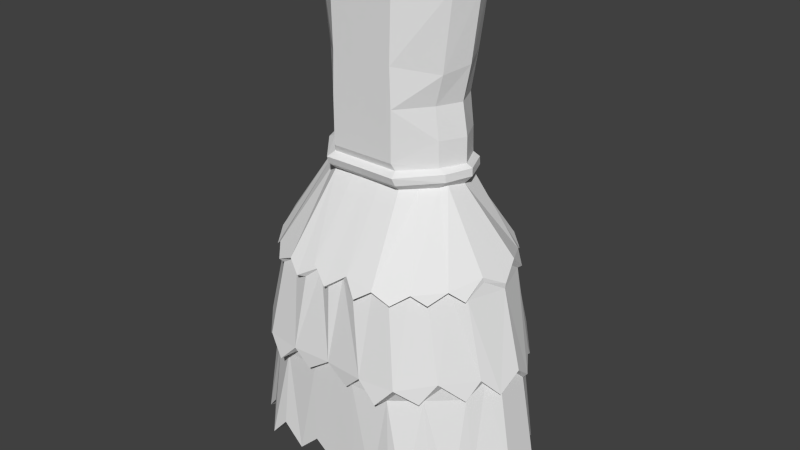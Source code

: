 # Source: summerian_civil.blend  (saved by Blender 2.75.0; exported with 4.5.12 LTS)
import bpy
from mathutils import Matrix  # noqa: F401  (used for matrix-valued properties, if any)

bpy.ops.wm.read_factory_settings(use_empty=True)
scene = bpy.context.scene
scene.name = 'Scene'

# ---- collections
col_collection_1 = bpy.data.collections.new('Collection 1'); scene.collection.children.link(col_collection_1)

# ---- materials (node trees are filled in below, after node groups)
mat_material = bpy.data.materials.new('Material')
mat_material.alpha_threshold = 0.0
mat_material.use_transparent_shadow = False
mat_material.roughness = 0.5
mat_material.line_color = (0.0, 0.0, 0.0, 1.0)

# ---- material node trees

# ---- world
world_world = bpy.data.worlds.new('World'); scene.world = world_world
world_world.color = (0.05088, 0.05088, 0.05088)
world_world.use_sun_shadow = False
world_world.sun_shadow_jitter_overblur = 0.0
world_world.cycles.sampling_method = 'MANUAL'
world_world.cycles.sample_map_resolution = 256

# ---- meshes
me_cube_003 = bpy.data.meshes.new('Cube.003')
me_cube_003.from_pydata([(1.144, 0.3615, -1.519), (1.144, -0.3641, -1.519), (0.0, 0.8384, -1.519), (0.0, -0.8362, -1.519), (0.6649, 0.8384, -1.519), (0.6649, -0.8362, -1.519), (1.333, 0.3615, -2.038), (1.333, -0.3641, -2.038), (0.0, 0.8384, -2.373), (0.0, -0.8362, -2.373), (0.5112, 0.8384, -2.567), (0.6139, -0.7408, -2.501), (1.087, 0.3615, -5.932), (1.087, -0.1685, -5.941), (0.7603, 0.4565, -5.932), (0.7102, -0.03793, -5.932), (1.166, -0.3641, -4.133), (1.166, 0.3615, -4.133), (0.6052, -0.3149, -4.151), (0.525, 0.5748, -4.154), (1.17, 0.3615, -3.726), (1.17, -0.3641, -3.726), (0.5898, -0.4865, -3.703), (0.507, 0.8151, -3.7), (1.299, 0.1164, -1.558), (1.621, 0.1322, -2.038), (0.0, 0.1322, -2.373), (0.3259, 0.1322, -2.567), (1.15, 0.1198, -5.932), (0.5323, 0.3254, -5.932), (0.388, 0.1322, -4.154), (1.383, 0.1322, -4.133), (1.422, 0.1322, -3.726), (0.3602, 0.1322, -3.7), (0.9977, 0.3775, -7.004), (1.074, -0.1887, -6.992), (0.6709, 0.4725, -7.004), (0.6796, -0.1799, -7.015), (1.06, 0.1358, -7.004), (0.565, 0.3796, -7.004), (0.9977, 0.3829, -7.65), (1.138, -0.1236, -7.631), (0.6709, 0.4779, -7.65), (0.6199, -0.3016, -7.622), (1.06, 0.1412, -7.65), (0.565, 0.385, -7.65), (1.06, 0.1463, -7.306), (0.8948, 0.5224, -7.306), (1.139, -0.1245, -7.306), (0.572, -0.2786, -7.306), (0.5287, 0.3901, -7.306), (0.6896, 0.5363, -7.306), (1.06, 0.1431, -7.521), (1.139, -0.1278, -7.521), (0.5741, -0.2759, -7.494), (0.5339, 0.3885, -7.526), (0.6896, 0.5588, -7.526), (0.8948, 0.5449, -7.526), (0.5439, -1.105, -7.379), (0.5439, -1.135, -7.679), (0.5439, -1.132, -7.472), (0.5439, -1.134, -7.601), (0.6297, -1.307, -7.457), (0.6297, -1.231, -7.645), (0.6297, -1.294, -7.569), (1.167, -0.8889, -7.319), (1.167, -0.8744, -7.68), (1.167, -0.8713, -7.47), (1.167, -0.8732, -7.601), (0.9253, -1.165, -7.644), (0.9253, -1.241, -7.442), (0.9253, -1.227, -7.563), (0.4763, -0.7414, -7.367), (0.4777, -0.7403, -7.533), (0.5906, -0.6667, -7.239), (0.5079, -0.4956, -7.607), (1.191, -0.347, -7.366), (1.191, -0.3497, -7.55), (1.108, -0.5671, -7.197), (1.191, -0.4956, -7.588), (1.144, 0.6539, 0.4812), (1.144, -0.3641, 0.4812), (0.0, 1.0, 0.4812), (0.0, -1.0, 0.4812), (1.479, 0.6539, 2.599), (1.479, -0.3641, 2.599), (0.0, 1.0, 2.98), (0.0, -1.0, 2.98), (0.0, 1.214, 1.437), (1.293, -0.3641, 1.071), (0.0, -1.0, 1.192), (1.293, 0.6539, 1.316), (0.6649, 1.0, 0.4812), (0.6649, -1.0, 0.4812), (0.6835, 1.0, 2.98), (0.6835, -1.0, 2.98), (0.6649, 1.214, 1.437), (0.6379, -0.9979, 1.254), (1.225, 0.6539, -0.1526), (1.225, -0.3641, -0.1526), (0.0, 1.0, -0.1463), (0.0, -1.0, -0.5188), (0.6649, -1.0, -0.5188), (0.501, 1.005, -0.1542), (1.367, 0.1322, 0.4812), (1.702, 0.1322, 2.599), (0.0, 0.1322, 2.98), (1.516, 0.1322, 1.193), (0.6087, 0.1322, 2.98), (1.476, 0.1322, -0.1526), (0.7539, -0.884, -1.033), (1.257, 0.6539, -1.033), (0.0, 1.005, -1.045), (0.2444, 1.005, -1.045), (1.446, 0.1367, -1.061), (1.242, 0.6539, -0.6606), (1.242, -0.3641, -0.6606), (0.0, 0.9376, -0.6606), (0.4672, 0.9376, -0.6606), (0.0, -0.9367, -0.6606), (0.7134, -0.9367, -0.6606), (1.482, 0.1322, -0.6606), (0.0, -1.027, -0.9032), (0.7999, -1.043, -0.8983), (1.376, 0.6918, -0.8978), (1.403, -0.3734, -0.8943), (0.0, 1.016, -0.9248), (0.5844, 1.019, -0.8985), (1.6, 0.1541, -0.8866), (1.364, 0.6918, -0.7415), (1.392, -0.3734, -0.7379), (0.0, 1.076, -0.7684), (0.5844, 1.08, -0.7421), (0.0, -1.088, -0.7468), (0.7685, -1.104, -0.7419), (1.596, 0.1541, -0.7302), (1.144, -0.5512, -1.519), (0.0, -1.023, -1.519), (0.6649, -1.023, -1.519), (1.023, -0.6702, -1.519), (2.122, -1.227, -4.452), (2.437, -1.35, -6.927), (2.362, -1.195, -6.927), (2.31, -0.9817, -6.076), (2.102, -0.972, -4.648), (1.821, -0.9525, -3.227), (1.259, -0.8634, -1.814), (0.9559, -1.019, -1.792), (1.518, -1.236, -3.227), (1.799, -1.284, -4.669), (2.006, -1.308, -6.076), (2.062, -1.296, -6.526), (2.077, -1.527, -6.526), (1.832, -1.47, -4.778), (1.603, -1.593, -2.576), (0.8487, -0.8423, -1.519), (0.4108, -1.182, -1.768), (0.806, -1.535, -3.227), (0.9719, -1.612, -4.691), (1.089, -1.651, -6.076), (1.399, -1.631, -6.519), (1.367, -1.942, -6.519), (1.259, -1.844, -4.827), (1.005, -0.6241, -1.033), (0.4289, -1.023, -1.519), (0.2823, -1.023, -1.519), (2.049, -1.079, -2.577), (0.7262, -1.923, -4.452), (0.9378, -1.942, -6.941), (0.9584, -1.631, -6.941), (2.63, -0.5387, -6.076), (0.7163, -1.651, -6.076), (0.6564, -1.612, -4.691), (0.5619, -1.535, -3.227), (0.2703, -1.182, -1.768), (0.1442, -1.182, -1.768), (2.748, -0.5328, -6.968), (0.3428, -1.535, -3.227), (0.373, -1.612, -4.691), (0.382, -1.651, -6.076), (0.5043, -1.631, -6.512), (0.4933, -1.942, -6.512), (0.4722, -1.926, -4.77), (1.257, -0.3641, -1.033), (0.1505, -1.023, -1.519), (2.323, -0.4353, -2.447), (1.856, -1.425, -2.771), (2.284, -0.8778, -2.779), (0.0, -1.923, -4.452), (1.526, -1.803, -4.525), (2.414, -0.9368, -4.778), (0.0, -1.942, -6.901), (1.738, -1.936, -6.94), (2.629, -0.9643, -6.51), (0.0, -1.631, -6.901), (1.727, -1.665, -6.954), (2.512, -0.8612, -6.51), (0.0, -1.651, -6.076), (1.687, -1.651, -6.076), (2.519, -0.7561, -6.076), (0.0, -1.612, -4.691), (1.479, -1.612, -4.691), (2.312, -0.7561, -4.633), (0.0, -1.535, -3.233), (1.199, -1.535, -3.227), (2.031, -0.7561, -3.227), (2.888, -0.5991, -6.968), (0.6368, -1.182, -1.768), (1.469, -0.7561, -1.829), (0.0, -1.182, -1.768), (2.575, -0.5778, -4.452), (1.362, -0.2451, -0.9997), (2.422, -0.5387, -4.633), (2.142, -0.5387, -3.227), (1.641, -0.5187, -1.986), (1.268, -0.2754, -1.519), (2.781, -0.2438, -6.076), (2.837, -0.3104, -6.54), (3.092, -0.3711, -6.528), (2.789, -0.3458, -4.792), (1.874, -0.1966, -2.198), (2.292, -0.2438, -3.227), (2.573, -0.2438, -4.633), (1.651, -0.3069, -1.886), (2.829, -0.437, -4.75), (2.598, -0.7581, -4.375), (2.334, -0.4122, -2.549), (2.256, -0.7782, -2.788), (1.781, -1.314, -2.799), (2.114, -1.417, -4.332), (1.971, -0.9727, -2.54), (2.476, -1.042, -4.738), (1.513, -1.493, -2.532), (1.903, -1.699, -4.713), (0.9295, -1.829, -2.6), (1.202, -2.127, -4.806), (1.542, -2.005, -4.41), (1.298, -1.811, -2.826), (0.5808, -1.966, -2.811), (0.8114, -2.106, -4.404), (0.2657, -1.865, -2.545), (0.4716, -2.081, -4.734), (0.0, -1.979, -2.81), (-0.000171, -2.057, -4.406), (0.9896, -1.933, -2.575), (1.36, -1.875, -2.751), (0.6917, -2.081, -2.774), (0.3896, -1.911, -2.484), (0.0, -0.8972, -1.023), (0.0, -2.094, -2.758), (1.144, 0.5512, -1.519), (0.0, 1.023, -1.519), (0.6649, 1.023, -1.519), (1.023, 0.6702, -1.519), (0.7078, 0.8535, -1.051), (2.122, 1.227, -4.452), (2.437, 1.35, -6.927), (2.362, 1.195, -6.927), (2.31, 0.9817, -6.076), (2.102, 0.972, -4.648), (1.821, 0.9525, -3.227), (1.259, 0.8634, -1.814), (0.9559, 1.019, -1.792), (1.518, 1.236, -3.227), (1.799, 1.284, -4.669), (2.006, 1.308, -6.076), (2.062, 1.296, -6.526), (1.371, 0.01641, -1.518), (2.077, 1.527, -6.526), (1.832, 1.47, -4.778), (1.603, 1.593, -2.576), (0.8487, 0.8423, -1.519), (0.4108, 1.182, -1.768), (0.806, 1.535, -3.227), (0.9719, 1.612, -4.691), (1.089, 1.651, -6.076), (1.399, 1.631, -6.519), (1.367, 1.942, -6.519), (1.259, 1.844, -4.827), (1.059, 0.7118, -1.033), (0.4289, 1.023, -1.519), (0.2823, 1.023, -1.519), (2.049, 1.079, -2.577), (0.7262, 1.923, -4.452), (0.9378, 1.942, -6.941), (0.9584, 1.631, -6.941), (2.63, 0.5387, -6.076), (0.7163, 1.651, -6.076), (0.6564, 1.612, -4.691), (0.5619, 1.535, -3.227), (0.2703, 1.182, -1.768), (0.1442, 1.182, -1.768), (2.748, 0.5328, -6.968), (0.3428, 1.535, -3.227), (0.373, 1.612, -4.691), (0.382, 1.651, -6.076), (0.5043, 1.631, -6.512), (0.4933, 1.942, -6.512), (0.4722, 1.926, -4.77), (0.1505, 1.023, -1.519), (2.386, 0.4399, -2.403), (1.856, 1.425, -2.771), (2.284, 0.8778, -2.779), (0.0, 1.923, -4.452), (1.526, 1.803, -4.525), (2.414, 0.9368, -4.778), (2.733, 0.0, -4.47), (0.0, 1.942, -6.901), (1.738, 1.936, -6.94), (2.629, 0.9643, -6.51), (3.166, 0.0, -6.955), (0.0, 1.631, -6.901), (1.727, 1.665, -6.954), (2.512, 0.8612, -6.51), (2.969, 0.0, -6.974), (0.0, 1.651, -6.076), (1.687, 1.651, -6.076), (2.519, 0.7561, -6.076), (2.901, 0.0, -6.076), (0.0, 1.612, -4.691), (1.479, 1.612, -4.691), (2.312, 0.7561, -4.633), (2.693, 0.0, -4.633), (0.0, 1.535, -3.233), (1.199, 1.535, -3.227), (2.031, 0.7561, -3.227), (2.412, 0.0, -3.227), (2.888, 0.5991, -6.968), (0.6368, 1.182, -1.768), (1.469, 0.7561, -1.829), (2.06, 0.0, -2.923), (0.0, 1.182, -1.768), (2.575, 0.5778, -4.452), (1.39, -0.1178, -1.02), (1.796, 0.0, -1.932), (2.422, 0.5387, -4.633), (2.142, 0.5387, -3.227), (1.641, 0.5187, -1.986), (1.312, 0.2314, -1.493), (2.781, 0.2438, -6.076), (2.837, 0.3104, -6.54), (3.092, 0.3711, -6.528), (2.789, 0.3458, -4.792), (1.874, 0.1966, -2.198), (2.292, 0.2438, -3.227), (2.573, 0.2438, -4.633), (1.651, 0.3069, -1.886), (2.829, 0.437, -4.75), (2.598, 0.7581, -4.375), (2.334, 0.4122, -2.549), (2.256, 0.7782, -2.788), (1.781, 1.314, -2.799), (2.114, 1.417, -4.332), (1.971, 0.9727, -2.54), (2.476, 1.042, -4.738), (1.513, 1.493, -2.532), (1.903, 1.699, -4.713), (0.9029, 1.885, -2.531), (1.218, 2.076, -4.781), (1.542, 2.005, -4.41), (1.298, 1.811, -2.826), (0.5808, 1.966, -2.811), (0.8114, 2.106, -4.404), (0.2657, 1.865, -2.545), (2.514, -1.551e-08, -2.797), (0.4716, 2.081, -4.734), (0.0, 1.979, -2.81), (-0.000171, 2.057, -4.406), (2.908, 0.0, -4.4), (0.9202, 1.92, -2.447), (1.36, 1.875, -2.751), (0.658, 2.096, -2.774), (0.2874, 2.04, -2.45), (2.531, -0.002017, -2.682), (0.0, 2.231, -2.733), (0.3204, -0.8972, -1.023), (1.221, -0.1238, -1.539)], [], [(1, 5, 11, 7), (24, 376, 1, 7, 25), (27, 11, 9, 26), (31, 16, 13, 28), (5, 3, 9, 11), (4, 0, 6, 10), (2, 4, 10, 8), (12, 28, 38, 34), (16, 18, 15, 13), (30, 19, 14, 29), (19, 17, 12, 14), (23, 20, 17, 19), (33, 23, 19, 30), (21, 22, 18, 16), (32, 21, 16, 31), (25, 7, 21, 32), (7, 11, 22, 21), (27, 10, 23, 33), (10, 6, 20, 23), (11, 27, 33, 22), (6, 25, 32, 20), (20, 32, 31, 17), (22, 33, 30, 18), (18, 30, 29, 15), (29, 14, 36, 39), (17, 31, 28, 12), (10, 27, 26, 8), (0, 24, 25, 6), (14, 12, 34, 36), (15, 29, 39, 37), (13, 15, 37, 35), (28, 13, 35, 38), (57, 52, 44, 40), (52, 53, 41, 44), (44, 41, 43, 45, 42, 40), (54, 55, 45, 43), (55, 56, 42, 45), (56, 57, 40, 42), (36, 34, 47, 51), (39, 36, 51, 50), (37, 39, 50, 49), (79, 66, 59, 75), (38, 35, 48, 46), (34, 38, 46, 47), (51, 47, 57, 56), (50, 51, 56, 55), (49, 50, 55, 54), (66, 69, 63, 59), (46, 48, 53, 52), (47, 46, 52, 57), (73, 72, 60, 61), (72, 74, 58, 60), (73, 75, 59, 61), (61, 59, 63, 64), (77, 76, 67, 68), (76, 78, 65, 67), (77, 79, 66, 68), (68, 67, 70, 71), (68, 66, 69, 71), (78, 74, 37, 35), (65, 58, 74, 78), (53, 41, 79, 77), (48, 35, 78, 76), (53, 48, 76, 77), (54, 43, 75, 73), (49, 37, 74, 72), (54, 49, 72, 73), (41, 79, 75, 43), (61, 60, 62, 64), (60, 58, 62), (67, 65, 70), (62, 58, 65, 70), (63, 69, 71, 70, 62, 64), (109, 104, 81, 99), (102, 93, 83, 101), (97, 89, 85, 95), (108, 106, 87, 95), (107, 91, 84, 105), (96, 88, 86, 94), (92, 82, 88, 96), (104, 80, 91, 107), (93, 81, 89, 97), (83, 93, 97, 90), (80, 92, 96, 91), (91, 96, 94, 84), (105, 108, 95, 85), (90, 97, 95, 87), (99, 81, 93, 102), (80, 98, 103, 92), (116, 99, 102, 120), (120, 102, 101, 119), (92, 103, 100, 82), (121, 109, 99, 116), (115, 98, 109, 121), (84, 94, 108, 105), (81, 104, 107, 89), (89, 107, 105, 85), (94, 86, 106, 108), (98, 80, 104, 109), (113, 112, 126, 127), (115, 121, 135, 129), (103, 118, 117, 100), (98, 115, 118, 103), (118, 115, 129, 132), (117, 118, 132, 131), (129, 124, 127, 132), (132, 127, 126, 131), (124, 129, 135, 128), (128, 135, 130, 125), (123, 134, 133, 122), (125, 130, 134, 123), (121, 116, 130, 135), (120, 119, 133, 134), (116, 120, 134, 130), (114, 111, 124, 128), (218, 206, 176, 217), (217, 176, 170, 216), (216, 170, 212, 222), (222, 212, 213, 221), (221, 213, 214, 220), (193, 141, 142, 196), (196, 142, 143, 199), (199, 143, 144, 202), (202, 144, 145, 205), (205, 145, 146, 208), (155, 139, 146, 147), (140, 190, 231, 229), (189, 153, 233, 236), (141, 152, 151, 142), (142, 151, 150, 143), (143, 150, 149, 144), (144, 149, 148, 145), (145, 148, 147, 146), (138, 155, 147, 207), (192, 161, 160, 195), (195, 160, 159, 198), (198, 159, 158, 201), (201, 158, 157, 204), (204, 157, 156, 207), (174, 156, 164, 165), (161, 168, 169, 160), (160, 169, 171, 159), (159, 171, 172, 158), (158, 172, 173, 157), (310, 218, 217, 314), (314, 217, 216, 318), (157, 173, 174, 156), (175, 174, 165, 184), (167, 162, 235, 239), (219, 306, 368, 224), (188, 191, 181, 182), (168, 181, 180, 169), (182, 167, 239, 241), (162, 189, 236, 235), (153, 140, 229, 233), (210, 219, 224, 225), (206, 193, 196, 176), (152, 192, 195, 151), (181, 191, 194, 180), (176, 196, 199, 170), (151, 195, 198, 150), (180, 194, 197, 179), (150, 198, 201, 149), (179, 197, 200, 178), (170, 199, 202, 212), (178, 200, 203, 177), (212, 202, 205, 213), (149, 201, 204, 148), (318, 216, 222, 322), (213, 205, 208, 214), (148, 204, 207, 147), (322, 222, 221, 326), (326, 221, 220, 330), (330, 220, 223, 334), (136, 215, 223, 208), (190, 210, 225, 231), (188, 182, 241, 243), (169, 180, 179, 171), (171, 179, 178, 172), (172, 178, 177, 173), (173, 177, 175, 174), (209, 175, 184, 137), (177, 203, 209, 175), (220, 214, 208, 223), (156, 207, 138, 164), (139, 136, 208, 146), (215, 267, 334, 223), (226, 364, 373, 185), (161, 192, 152, 153, 189, 162), (242, 240, 247, 249), (206, 218, 219, 210, 190, 193), (218, 310, 306, 219), (167, 182, 181, 168, 161, 162), (237, 232, 154, 245), (234, 237, 245, 244), (227, 226, 185, 187), (140, 153, 152, 141, 193, 190), (241, 239, 238, 240, 242, 243), (230, 227, 187, 166), (240, 238, 246, 247), (232, 228, 186, 154), (228, 230, 166, 186), (238, 234, 244, 246), (235, 236, 237, 234, 238, 239), (233, 229, 228, 232, 237, 236), (228, 229, 231, 225, 227, 230), (225, 224, 368, 364, 226, 227), (341, 340, 292, 327), (340, 339, 286, 292), (339, 345, 335, 286), (345, 344, 336, 335), (344, 343, 337, 336), (309, 313, 257, 256), (313, 317, 258, 257), (317, 321, 259, 258), (321, 325, 260, 259), (325, 329, 261, 260), (271, 262, 261, 253), (255, 352, 354, 305), (304, 359, 356, 269), (256, 257, 266, 268), (257, 258, 265, 266), (258, 259, 264, 265), (259, 260, 263, 264), (260, 261, 262, 263), (252, 328, 262, 271), (308, 312, 276, 277), (312, 316, 275, 276), (316, 320, 274, 275), (320, 324, 273, 274), (324, 328, 272, 273), (290, 281, 280, 272), (277, 276, 285, 284), (276, 275, 287, 285), (275, 274, 288, 287), (274, 273, 289, 288), (310, 314, 340, 341), (314, 318, 339, 340), (273, 272, 290, 289), (291, 299, 281, 290), (283, 362, 358, 278), (342, 347, 368, 306), (303, 298, 297, 307), (284, 285, 296, 297), (298, 365, 362, 283), (278, 358, 359, 304), (269, 356, 352, 255), (332, 348, 347, 342), (327, 292, 313, 309), (268, 266, 312, 308), (297, 296, 311, 307), (292, 286, 317, 313), (266, 265, 316, 312), (296, 295, 315, 311), (265, 264, 320, 316), (295, 294, 319, 315), (286, 335, 321, 317), (294, 293, 323, 319), (335, 336, 325, 321), (264, 263, 324, 320), (318, 322, 345, 339), (336, 337, 329, 325), (263, 262, 328, 324), (322, 326, 344, 345), (326, 330, 343, 344), (330, 334, 346, 343), (250, 329, 346, 338), (305, 354, 348, 332), (303, 367, 365, 298), (285, 287, 295, 296), (287, 288, 294, 295), (288, 289, 293, 294), (289, 290, 291, 293), (331, 251, 299, 291), (293, 291, 331, 323), (343, 346, 329, 337), (272, 280, 252, 328), (253, 261, 329, 250), (338, 346, 334, 267), (349, 300, 373, 364), (277, 278, 304, 269, 268, 308), (366, 374, 372, 363), (327, 309, 305, 332, 342, 341), (341, 342, 306, 310), (283, 278, 277, 284, 297, 298), (360, 370, 270, 355), (357, 369, 370, 360), (350, 302, 300, 349), (255, 305, 309, 256, 268, 269), (365, 367, 366, 363, 361, 362), (353, 282, 302, 350), (363, 372, 371, 361), (355, 270, 301, 351), (351, 301, 282, 353), (361, 371, 369, 357), (358, 362, 361, 357, 360, 359), (356, 359, 360, 355, 351, 352), (351, 353, 350, 348, 354, 352), (348, 350, 349, 364, 368, 347), (111, 279, 254, 113, 127, 124), (110, 163, 183, 125, 123), (183, 211, 333, 114, 128, 125), (248, 375, 110, 123, 122), (247, 375, 248, 249), (185, 373, 333, 211), (372, 374, 112, 113), (300, 114, 333, 373), (111, 282, 302, 300, 114), (270, 279, 111, 282, 301), (254, 279, 270, 370, 369), (254, 113, 372, 371, 369), (183, 166, 187, 185, 211), (163, 154, 186, 166, 183), (375, 247, 246, 244, 110), (110, 244, 245, 154, 163), (2, 251, 299, 281, 280, 252, 4), (4, 252, 271, 253, 250, 0), (0, 250, 338, 24), (3, 5, 138, 164, 165, 184, 137), (5, 1, 136, 139, 155, 138), (215, 376, 24, 338, 267), (1, 376, 215, 136)])
_uv = me_cube_003.uv_layers.new(name='UVMap')
_uv.uv.foreach_set('vector', [0.0, 0.0, 0.0, 0.0, 0.0, 0.0, 0.0, 0.0, 0.0, 0.0, 0.0, 0.0, 0.0, 0.0, 0.0, 0.0, 0.0, 0.0, 0.0, 0.0, 0.0, 0.0, 0.0, 0.0, 0.0, 0.0, 0.0, 0.0, 0.0, 0.0, 0.0, 0.0, 0.0, 0.0, 0.0, 0.0, 0.0, 0.0, 0.0, 0.0, 0.0, 0.0, 0.0, 0.0, 0.0, 0.0, 0.0, 0.0, 0.0, 0.0, 0.0, 0.0, 0.0, 0.0, 0.0, 0.0, 0.0, 0.0, 0.0, 0.0, 0.0, 0.0, 0.0, 0.0, 0.0, 0.0, 0.0, 0.0, 0.0, 0.0, 0.0, 0.0, 0.0, 0.0, 0.0, 0.0, 0.0, 0.0, 0.0, 0.0, 0.0, 0.0, 0.0, 0.0, 0.0, 0.0, 0.0, 0.0, 0.0, 0.0, 0.0, 0.0, 0.0, 0.0, 0.0, 0.0, 0.0, 0.0, 0.0, 0.0, 0.0, 0.0, 0.0, 0.0, 0.0, 0.0, 0.0, 0.0, 0.0, 0.0, 0.0, 0.0, 0.0, 0.0, 0.0, 0.0, 0.0, 0.0, 0.0, 0.0, 0.0, 0.0, 0.0, 0.0, 0.0, 0.0, 0.0, 0.0, 0.0, 0.0, 0.0, 0.0, 0.0, 0.0, 0.0, 0.0, 0.0, 0.0, 0.0, 0.0, 0.0, 0.0, 0.0, 0.0, 0.0, 0.0, 0.0, 0.0, 0.0, 0.0, 0.0, 0.0, 0.0, 0.0, 0.0, 0.0, 0.0, 0.0, 0.0, 0.0, 0.0, 0.0, 0.0, 0.0, 0.0, 0.0, 0.0, 0.0, 0.0, 0.0, 0.0, 0.0, 0.0, 0.0, 0.0, 0.0, 0.0, 0.0, 0.0, 0.0, 0.0, 0.0, 0.0, 0.0, 0.0, 0.0, 0.0, 0.0, 0.0, 0.0, 0.0, 0.0, 0.0, 0.0, 0.0, 0.0, 0.0, 0.0, 0.0, 0.0, 0.0, 0.0, 0.0, 0.0, 0.0, 0.0, 0.0, 0.0, 0.0, 0.0, 0.0, 0.0, 0.0, 0.0, 0.0, 0.0, 0.0, 0.0, 0.0, 0.0, 0.0, 0.0, 0.0, 0.0, 0.0, 0.0, 0.0, 0.0, 0.0, 0.0, 0.0, 0.0, 0.0, 0.0, 0.0, 0.0, 0.0, 0.0, 0.0, 0.0, 0.0, 0.0, 0.0, 0.0, 0.0, 0.0, 0.0, 0.0, 0.0, 0.0, 0.0, 0.0, 0.0, 0.0, 0.0, 0.0, 0.0, 0.0, 0.0, 0.0, 0.0, 0.0, 0.0, 0.0, 0.0, 0.0, 0.0, 0.0, 0.0, 0.0, 0.0, 0.0, 0.0, 0.0, 0.0, 0.0, 0.0, 0.0, 0.0, 0.0, 0.0, 0.0, 0.0, 0.0, 0.0, 0.0, 0.0, 0.0, 0.0, 0.0, 0.0, 0.0, 0.0, 0.0, 0.0, 0.0, 0.0, 0.0, 0.0, 0.0, 0.0, 0.0, 0.0, 0.0, 0.0, 0.0, 0.0, 0.0, 0.0, 0.0, 0.0, 0.0, 0.0, 0.0, 0.0, 0.0, 0.0, 0.0, 0.0, 0.0, 0.0, 0.0, 0.0, 0.0, 0.0, 0.0, 0.0, 0.0, 0.0, 0.0, 0.0, 0.0, 0.0, 0.0, 0.0, 0.0, 0.0, 0.0, 0.0, 0.0, 0.0, 0.0, 0.0, 0.0, 0.0, 0.0, 0.0, 0.0, 0.0, 0.0, 0.0, 0.0, 0.0, 0.0, 0.0, 0.0, 0.0, 0.0, 0.0, 0.0, 0.0, 0.0, 0.0, 0.0, 0.0, 0.0, 0.0, 0.0, 0.0, 0.0, 0.0, 0.0, 0.0, 0.0, 0.0, 0.0, 0.0, 0.0, 0.0, 0.0, 0.0, 0.0, 0.0, 0.0, 0.0, 0.0, 0.0, 0.0, 0.0, 0.0, 0.0, 0.0, 0.0, 0.0, 0.0, 0.0, 0.0, 0.0, 0.0, 0.0, 0.0, 0.0, 0.0, 0.0, 0.0, 0.0, 0.0, 0.0, 0.0, 0.0, 0.0, 0.0, 0.0, 0.0, 0.0, 0.0, 0.0, 0.0, 0.0, 0.0, 0.0, 0.0, 0.0, 0.0, 0.0, 0.0, 0.0, 0.0, 0.0, 0.0, 0.0, 0.0, 0.0, 0.0, 0.0, 0.0, 0.0, 0.0, 0.0, 0.0, 0.0, 0.0, 0.0, 0.0, 0.0, 0.0, 0.0, 0.0, 0.0, 0.0, 0.0, 0.0, 0.0, 0.0, 0.0, 0.0, 0.0, 0.0, 0.0, 0.0, 0.0, 0.0, 0.0, 0.0, 0.0, 0.0, 0.0, 0.0, 0.0, 0.0, 0.0, 0.0, 0.0, 0.0, 0.0, 0.0, 0.0, 0.0, 0.0, 0.0, 0.0, 0.0, 0.0, 0.0, 0.0, 0.0, 0.0, 0.0, 0.0, 0.0, 0.0, 0.0, 0.0, 0.0, 0.0, 0.0, 0.0, 0.0, 0.0, 0.0, 0.0, 0.0, 0.0, 0.0, 0.0, 0.0, 0.0, 0.0, 0.0, 0.0, 0.0, 0.0, 0.0, 0.0, 0.0, 0.0, 0.0, 0.0, 0.0, 0.0, 0.0, 0.0, 0.0, 0.0, 0.0, 0.0, 0.0, 0.0, 0.0, 0.0, 0.0, 0.0, 0.0, 0.0, 0.0, 0.0, 0.0, 0.0, 0.0, 0.0, 0.0, 0.0, 0.0, 0.0, 0.0, 0.0, 0.0, 0.0, 0.0, 0.0, 0.0, 0.0, 0.0, 0.0, 0.0, 0.0, 0.0, 0.0, 0.0, 0.0, 0.0, 0.0, 0.0, 0.0, 0.0, 0.0, 0.0, 0.0, 0.0, 0.0, 0.0, 0.0, 0.0, 0.0, 0.0, 0.0, 0.0, 0.0, 0.0, 0.0, 0.0, 0.0, 0.0, 0.0, 0.0, 0.0, 0.0, 0.0, 0.0, 0.0, 0.0, 0.0, 0.0, 0.0, 0.0, 0.0, 0.0, 0.0, 0.0, 0.0, 0.0, 0.0, 0.0, 0.0, 0.0, 0.0, 0.0, 0.0, 0.0, 0.0, 0.0, 0.0, 0.0, 0.0, 0.0, 0.0, 0.0, 0.0, 0.0, 0.0, 0.0, 0.0, 0.0, 0.0, 0.0, 0.0, 0.0, 0.0, 0.0, 0.0, 0.0, 0.0, 0.0, 0.0, 0.0, 0.0, 0.0, 0.0, 0.0, 0.0, 0.0, 0.0, 0.0, 0.0, 0.0, 0.0, 0.0, 0.0, 0.0, 0.0, 0.0, 0.0, 0.0, 0.0, 0.0, 0.0, 0.0, 0.0, 0.0, 0.0, 0.0, 0.0, 0.0, 0.0, 0.0, 0.0, 0.0, 0.0, 0.0, 0.0, 0.0, 0.0, 0.0, 0.0, 0.0, 0.0, 0.0, 0.0, 0.0, 0.0, 0.0, 0.0, 0.0, 0.0, 0.0, 0.0, 0.0, 0.0, 0.0, 0.0, 0.0, 0.0, 0.0, 0.0, 0.0, 0.0, 0.0, 0.0, 0.0, 0.0, 0.0, 0.0, 0.0, 0.0, 0.0, 0.0, 0.0, 0.0, 0.0, 0.0, 0.0, 0.0, 0.0, 0.0, 0.0, 0.0, 0.0, 0.0, 0.0, 0.0, 0.0, 0.0, 0.0, 0.0, 0.0, 0.0, 0.0, 0.0, 0.0, 0.0, 0.0, 0.0, 0.0, 0.0, 0.0, 0.0, 0.0, 0.0, 0.0, 0.0, 0.0, 0.0, 0.0, 0.0, 0.0, 0.0, 0.0, 0.0, 0.0, 0.0, 0.0, 0.0, 0.0, 0.0, 0.0, 0.0, 0.0, 0.0, 0.0, 0.0, 0.0, 0.0, 0.0, 0.0, 0.0, 0.0, 0.0, 0.0, 0.0, 0.0, 0.0, 0.0, 0.0, 0.0, 0.0, 0.0, 0.0, 0.0, 0.0, 0.0, 0.0, 0.0, 0.0, 0.0, 0.0, 0.0, 0.0, 0.0, 0.0, 0.0, 0.0, 0.0, 0.0, 0.0, 0.0, 0.0, 0.0, 0.0, 0.0, 0.0, 0.0, 0.0, 0.0, 0.0, 0.0, 0.0, 0.0, 0.0, 0.0, 0.0, 0.0, 0.0, 0.0, 0.0, 0.0, 0.0, 0.0, 0.0, 0.0, 0.0, 0.0, 0.0, 0.0, 0.0, 0.0, 0.0, 0.0, 0.0, 0.0, 0.0, 0.0, 0.0, 0.0, 0.0, 0.0, 0.0, 0.0, 0.0, 0.0, 0.0, 0.0, 0.0, 0.0, 0.0, 0.0, 0.0, 0.0, 0.0, 0.0, 0.0, 0.0, 0.0, 0.0, 0.0, 0.0, 0.0, 0.0, 0.0, 0.0, 0.0, 0.0, 0.0, 0.0, 0.0, 0.0, 0.0, 0.0, 0.0, 0.0, 0.0, 0.0, 0.0, 0.0, 0.0, 0.0, 0.0, 0.0, 0.0, 0.0, 0.0, 0.0, 0.0, 0.0, 0.0, 0.0, 0.0, 0.0, 0.0, 0.0, 0.0, 0.0, 0.0, 0.0, 0.0, 0.0, 0.0, 0.0, 0.0, 0.0, 0.0, 0.0, 0.0, 0.0, 0.0, 0.0, 0.0, 0.0, 0.0, 0.0, 0.0, 0.0, 0.0, 0.0, 0.0, 0.0, 0.0, 0.0, 0.0, 0.0, 0.0, 0.0, 0.0, 0.0, 0.0, 0.0, 0.0, 0.0, 0.0, 0.0, 0.0, 0.0, 0.0, 0.0, 0.0, 0.0, 0.0, 0.0, 0.0, 0.0, 0.0, 0.0, 0.0, 0.0, 0.0, 0.0, 0.0, 0.0, 0.0, 0.0, 0.0, 0.0, 0.0, 0.0, 0.0, 0.0, 0.0, 0.0, 0.0, 0.0, 0.0, 0.0, 0.0, 0.0, 0.0, 0.0, 0.0, 0.0, 0.0, 0.0, 0.0, 0.0, 0.0, 0.0, 0.0, 0.0, 0.0, 0.0, 0.0, 0.0, 0.0, 0.0, 0.0, 0.0, 0.0, 0.0, 0.0, 0.0, 0.0, 0.0, 0.0, 0.0, 0.0, 0.0, 0.0, 0.0, 0.0, 0.0, 0.0, 0.0, 0.0, 0.0, 0.0, 0.0, 0.0, 0.0, 0.0, 0.0, 0.0, 0.0, 0.0, 0.0, 0.0, 0.0, 0.0, 0.0, 0.0, 0.0, 0.0, 0.0, 0.0, 0.0, 0.0, 0.0, 0.0, 0.0, 0.0, 0.0, 0.0, 0.0, 0.0, 0.0, 0.0, 0.0, 0.0, 0.0, 0.0, 0.0, 0.0, 0.0, 0.0, 0.0, 0.0, 0.0, 0.0, 0.0, 0.0, 0.0, 0.0, 0.0, 0.0, 0.0, 0.0, 0.0, 0.0, 0.0, 0.0, 0.0, 0.0, 0.0, 0.0, 0.0, 0.0, 0.0, 0.0, 0.0, 0.0, 0.0, 0.0, 0.0, 0.0, 0.0, 0.0, 0.0, 0.0, 0.0, 0.0, 0.0, 0.0, 0.0, 0.0, 0.0, 0.0, 0.0, 0.0, 0.0, 0.0, 0.0, 0.0, 0.0, 0.0, 0.0, 0.0, 0.0, 0.0, 0.0, 0.0, 0.0, 0.0, 0.0, 0.0, 0.0, 0.0, 0.0, 0.0, 0.0, 0.0, 0.0, 0.0, 0.0, 0.0, 0.0, 0.0, 0.0, 0.0, 0.0, 0.0, 0.0, 0.0, 0.0, 0.0, 0.0, 0.0, 0.0, 0.0, 0.0, 0.0, 0.0, 0.0, 0.0, 0.0, 0.0, 0.0, 0.0, 0.0, 0.0, 0.0, 0.0, 0.0, 0.0, 0.0, 0.0, 0.0, 0.0, 0.0, 0.0, 0.0, 0.0, 0.0, 0.0, 0.0, 0.0, 0.0, 0.0, 0.0, 0.0, 0.0, 0.0, 0.0, 0.0, 0.0, 0.0, 0.0, 0.0, 0.0, 0.0, 0.0, 0.0, 0.0, 0.0, 0.0, 0.0, 0.0, 0.0, 0.0, 0.0, 0.0, 0.0, 0.0, 0.0, 0.0, 0.0, 0.0, 0.0, 0.0, 0.0, 0.0, 0.0, 0.0, 0.0, 0.0, 0.0, 0.0, 0.0, 0.0, 0.0, 0.0, 0.0, 0.0, 0.0, 0.0, 0.0, 0.0, 0.0, 0.0, 0.0, 0.0, 0.0, 0.0, 0.0, 0.0, 0.0, 0.0, 0.0, 0.0, 0.0, 0.0, 0.0, 0.0, 0.0, 0.0, 0.0, 0.0, 0.0, 0.0, 0.0, 0.0, 0.0, 0.0, 0.0, 0.0, 0.0, 0.0, 0.0, 0.0, 0.0, 0.0, 0.0, 0.0, 0.0, 0.0, 0.0, 0.0, 0.0, 0.0, 0.0, 0.0, 0.0, 0.0, 0.0, 0.0, 0.0, 0.0, 0.0, 0.0, 0.0, 0.0, 0.0, 0.0, 0.0, 0.0, 0.0, 0.0, 0.0, 0.0, 0.0, 0.0, 0.0, 0.0, 0.0, 0.0, 0.0, 0.0, 0.0, 0.0, 0.0, 0.0, 0.0, 0.0, 0.0, 0.0, 0.0, 0.0, 0.0, 0.0, 0.0, 0.0, 0.0, 0.0, 0.0, 0.0, 0.0, 0.0, 0.0, 0.0, 0.0, 0.0, 0.0, 0.0, 0.0, 0.0, 0.0, 0.0, 0.0, 0.0, 0.0, 0.0, 0.0, 0.0, 0.0, 0.0, 0.0, 0.0, 0.0, 0.0, 0.0, 0.0, 0.0, 0.0, 0.0, 0.0, 0.0, 0.0, 0.0, 0.0, 0.0, 0.0, 0.0, 0.0, 0.0, 0.0, 0.0, 0.0, 0.0, 0.0, 0.0, 0.0, 0.0, 0.0, 0.0, 0.0, 0.0, 0.0, 0.0, 0.0, 0.0, 0.0, 0.0, 0.0, 0.0, 0.0, 0.0, 0.0, 0.0, 0.0, 0.0, 0.0, 0.0, 0.0, 0.0, 0.0, 0.0, 0.0, 0.0, 0.0, 0.0, 0.0, 0.0, 0.0, 0.0, 0.0, 0.0, 0.0, 0.0, 0.0, 0.0, 0.0, 0.0, 0.0, 0.0, 0.0, 0.0, 0.0, 0.0, 0.0, 0.0, 0.0, 0.0, 0.0, 0.0, 0.0, 0.0, 0.0, 0.0, 0.0, 0.0, 0.0, 0.0, 0.0, 0.0, 0.0, 0.0, 0.0, 0.0, 0.0, 0.0, 0.0, 0.0, 0.0, 0.0, 0.0, 0.0, 0.0, 0.0, 0.0, 0.0, 0.0, 0.0, 0.0, 0.0, 0.0, 0.0, 0.0, 0.0, 0.0, 0.0, 0.0, 0.0, 0.0, 0.0, 0.0, 0.0, 0.0, 0.0, 0.0, 0.0, 0.0, 0.0, 0.0, 0.0, 0.0, 0.0, 0.0, 0.0, 0.0, 0.0, 0.0, 0.0, 0.0, 0.0, 0.0, 0.0, 0.0, 0.0, 0.0, 0.0, 0.0, 0.0, 0.0, 0.0, 0.0, 0.0, 0.0, 0.0, 0.0, 0.0, 0.0, 0.0, 0.0, 0.0, 0.0, 0.0, 0.0, 0.0, 0.0, 0.0, 0.0, 0.0, 0.0, 0.0, 0.0, 0.0, 0.0, 0.0, 0.0, 0.0, 0.0, 0.0, 0.0, 0.0, 0.0, 0.0, 0.0, 0.0, 0.0, 0.0, 0.0, 0.0, 0.0, 0.0, 0.0, 0.0, 0.0, 0.0, 0.0, 0.0, 0.0, 0.0, 0.0, 0.0, 0.0, 0.0, 0.0, 0.0, 0.0, 0.0, 0.0, 0.0, 0.0, 0.0, 0.0, 0.0, 0.0, 0.0, 0.0, 0.0, 0.0, 0.0, 0.0, 0.0, 0.0, 0.0, 0.0, 0.0, 0.0, 0.0, 0.0, 0.0, 0.0, 0.0, 0.0, 0.0, 0.0, 0.0, 0.0, 0.0, 0.0, 0.0, 0.0, 0.0, 0.0, 0.0, 0.0, 0.0, 0.0, 0.0, 0.0, 0.0, 0.0, 0.0, 0.0, 0.0, 0.0, 0.0, 0.0, 0.0, 0.0, 0.0, 0.0, 0.0, 0.0, 0.0, 0.0, 0.0, 0.0, 0.0, 0.0, 0.0, 0.0, 0.0, 0.0, 0.0, 0.0, 0.0, 0.0, 0.0, 0.0, 0.0, 0.0, 0.0, 0.0, 0.0, 0.0, 0.0, 0.0, 0.0, 0.0, 0.0, 0.0, 0.0, 0.0, 0.0, 0.0, 0.0, 0.0, 0.0, 0.0, 0.0, 0.0, 0.0, 0.0, 0.0, 0.0, 0.0, 0.0, 0.0, 0.0, 0.0, 0.0, 0.0, 0.0, 0.0, 0.0, 0.0, 0.0, 0.0, 0.0, 0.0, 0.0, 0.0, 0.0, 0.0, 0.0, 0.0, 0.0, 0.0, 0.0, 0.0, 0.0, 0.0, 0.0, 0.0, 0.0, 0.0, 0.0, 0.0, 0.0, 0.0, 0.0, 0.0, 0.0, 0.0, 0.0, 0.0, 0.0, 0.0, 0.0, 0.0, 0.0, 0.0, 0.0, 0.0, 0.0, 0.0, 0.0, 0.0, 0.0, 0.0, 0.0, 0.0, 0.0, 0.0, 0.0, 0.0, 0.0, 0.0, 0.0, 0.0, 0.0, 0.0, 0.0, 0.0, 0.0, 0.0, 0.0, 0.0, 0.0, 0.0, 0.0, 0.0, 0.0, 0.0, 0.0, 0.0, 0.0, 0.0, 0.0, 0.0, 0.0, 0.0, 0.0, 0.0, 0.0, 0.0, 0.0, 0.0, 0.0, 0.0, 0.0, 0.0, 0.0, 0.0, 0.0, 0.0, 0.0, 0.0, 0.0, 0.0, 0.0, 0.0, 0.0, 0.0, 0.0, 0.0, 0.0, 0.0, 0.0, 0.0, 0.0, 0.0, 0.0, 0.0, 0.0, 0.0, 0.0, 0.0, 0.0, 0.0, 0.0, 0.0, 0.0, 0.0, 0.0, 0.0, 0.0, 0.0, 0.0, 0.0, 0.0, 0.0, 0.0, 0.0, 0.0, 0.0, 0.0, 0.0, 0.0, 0.0, 0.0, 0.0, 0.0, 0.0, 0.0, 0.0, 0.0, 0.0, 0.0, 0.0, 0.0, 0.0, 0.0, 0.0, 0.0, 0.0, 0.0, 0.0, 0.0, 0.0, 0.0, 0.0, 0.0, 0.0, 0.0, 0.0, 0.0, 0.0, 0.0, 0.0, 0.0, 0.0, 0.0, 0.0, 0.0, 0.0, 0.0, 0.0, 0.0, 0.0, 0.0, 0.0, 0.0, 0.0, 0.0, 0.0, 0.0, 0.0, 0.0, 0.0, 0.0, 0.0, 0.0, 0.0, 0.0, 0.0, 0.0, 0.0, 0.0, 0.0, 0.0, 0.0, 0.0, 0.0, 0.0, 0.0, 0.0, 0.0, 0.0, 0.0, 0.0, 0.0, 0.0, 0.0, 0.0, 0.0, 0.0, 0.0, 0.0, 0.0, 0.0, 0.0, 0.0, 0.0, 0.0, 0.0, 0.0, 0.0, 0.0, 0.0, 0.0, 0.0, 0.0, 0.0, 0.0, 0.0, 0.0, 0.0, 0.0, 0.0, 0.0, 0.0, 0.0, 0.0, 0.0, 0.0, 0.0, 0.0, 0.0, 0.0, 0.0, 0.0, 0.0, 0.0, 0.0, 0.0, 0.0, 0.0, 0.0, 0.0, 0.0, 0.0, 0.0, 0.0, 0.0, 0.0, 0.0, 0.0, 0.0, 0.0, 0.0, 0.0, 0.0, 0.0, 0.0, 0.0, 0.0, 0.0, 0.0, 0.0, 0.0, 0.0, 0.0, 0.0, 0.0, 0.0, 0.0, 0.0, 0.0, 0.0, 0.0, 0.0, 0.0, 0.0, 0.0, 0.0, 0.0, 0.0, 0.0, 0.0, 0.0, 0.0, 0.0, 0.0, 0.0, 0.0, 0.0, 0.0, 0.0, 0.0, 0.0, 0.0, 0.0, 0.0, 0.0, 0.0, 0.0, 0.0, 0.0, 0.0, 0.0, 0.0, 0.0, 0.0, 0.0, 0.0, 0.0, 0.0, 0.0, 0.0, 0.0, 0.0, 0.0, 0.0, 0.0, 0.0, 0.0, 0.0, 0.0, 0.0, 0.0, 0.0, 0.0, 0.0, 0.0, 0.0, 0.0, 0.0, 0.0, 0.0, 0.0, 0.0, 0.0, 0.0, 0.0, 0.0, 0.0, 0.0, 0.0, 0.0, 0.0, 0.0, 0.0, 0.0, 0.0, 0.0, 0.0, 0.0, 0.0, 0.0, 0.0, 0.0, 0.0, 0.0, 0.0, 0.0, 0.0, 0.0, 0.0, 0.0, 0.0, 0.0, 0.0, 0.0, 0.0, 0.0, 0.0, 0.0, 0.0, 0.0, 0.0, 0.0, 0.0, 0.0, 0.0, 0.0, 0.0, 0.0, 0.0, 0.0, 0.0, 0.0, 0.0, 0.0, 0.0, 0.0, 0.0, 0.0, 0.0, 0.0, 0.0, 0.0, 0.0, 0.0, 0.0, 0.0, 0.0, 0.0, 0.0, 0.0, 0.0, 0.0, 0.0, 0.0, 0.0, 0.0, 0.0, 0.0, 0.0, 0.0, 0.0, 0.0, 0.0, 0.0, 0.0, 0.0, 0.0, 0.0, 0.0, 0.0, 0.0, 0.0, 0.0, 0.0, 0.0, 0.0, 0.0, 0.0, 0.0, 0.0, 0.0, 0.0, 0.0, 0.0, 0.0, 0.0, 0.0, 0.0, 0.0, 0.0, 0.0, 0.0, 0.0, 0.0, 0.0, 0.0, 0.0, 0.0, 0.0, 0.0, 0.0, 0.0, 0.0, 0.0, 0.0, 0.0, 0.0, 0.0, 0.0, 0.0, 0.0, 0.0, 0.0, 0.0, 0.0, 0.0, 0.0, 0.0, 0.0, 0.0, 0.0, 0.0, 0.0, 0.0, 0.0, 0.0, 0.0, 0.0, 0.0, 0.0, 0.0, 0.0, 0.0, 0.0, 0.0, 0.0, 0.0, 0.0, 0.0, 0.0, 0.0, 0.0, 0.0, 0.0, 0.0, 0.0, 0.0, 0.0, 0.0, 0.0, 0.0, 0.0, 0.0, 0.0, 0.0, 0.0, 0.0, 0.0, 0.0, 0.0, 0.0, 0.0, 0.0, 0.0, 0.0, 0.0, 0.0, 0.0, 0.0, 0.0, 0.0, 0.0, 0.0, 0.0, 0.0, 0.0, 0.0, 0.0, 0.0, 0.0, 0.0, 0.0, 0.0, 0.0, 0.0, 0.0, 0.0, 0.0, 0.0, 0.0, 0.0, 0.0, 0.0, 0.0, 0.0, 0.0, 0.0, 0.0, 0.0, 0.0, 0.0, 0.0, 0.0, 0.0, 0.0, 0.0, 0.0, 0.0, 0.0, 0.0, 0.0, 0.0, 0.0, 0.0, 0.0, 0.0, 0.0, 0.0, 0.0, 0.0, 0.0, 0.0, 0.0, 0.0, 0.0, 0.0, 0.0, 0.0, 0.0, 0.0, 0.0, 0.0, 0.0, 0.0, 0.0, 0.0, 0.0, 0.0, 0.0, 0.0, 0.0, 0.0, 0.0, 0.0, 0.0, 0.0, 0.0, 0.0, 0.0, 0.0, 0.0, 0.0, 0.0, 0.0, 0.0, 0.0, 0.0, 0.0, 0.0, 0.0, 0.0, 0.0, 0.0, 0.0, 0.0, 0.0, 0.0, 0.0, 0.0, 0.0, 0.0, 0.0, 0.0, 0.0, 0.0, 0.0, 0.0, 0.0, 0.0, 0.0, 0.0, 0.0, 0.0, 0.0, 0.0, 0.0, 0.0, 0.0, 0.0, 0.0, 0.0, 0.0, 0.0, 0.0, 0.0, 0.0, 0.0, 0.0, 0.0, 0.0, 0.0, 0.0, 0.0, 0.0, 0.0, 0.0, 0.0, 0.0, 0.0, 0.0, 0.0, 0.0, 0.0, 0.0, 0.0, 0.0, 0.0, 0.0, 0.0, 0.0, 0.0, 0.0, 0.0, 0.0, 0.0, 0.0, 0.0, 0.0, 0.0, 0.0, 0.0, 0.0, 0.0, 0.0, 0.0, 0.0, 0.0, 0.0, 0.0, 0.0, 0.0, 0.0, 0.0, 0.0, 0.0, 0.0, 0.0, 0.0, 0.0, 0.0, 0.0, 0.0, 0.0, 0.0, 0.0, 0.0, 0.0, 0.0, 0.0, 0.0, 0.0, 0.0, 0.0, 0.0, 0.0, 0.0, 0.0, 0.0, 0.0, 0.0, 0.0, 0.0, 0.0, 0.0, 0.0, 0.0, 0.0, 0.0, 0.0, 0.0, 0.0, 0.0, 0.0, 0.0, 0.0, 0.0, 0.0, 0.0, 0.0, 0.0, 0.0, 0.0, 0.0, 0.0, 0.0, 0.0, 0.0, 0.0, 0.0, 0.0, 0.0, 0.0, 0.0, 0.0, 0.0, 0.0, 0.0, 0.0, 0.0, 0.0, 0.0, 0.0, 0.0, 0.0, 0.0, 0.0, 0.0, 0.0, 0.0, 0.0, 0.0, 0.0, 0.0, 0.0, 0.0, 0.0, 0.0, 0.0, 0.0, 0.0, 0.0, 0.0, 0.0, 0.0, 0.0, 0.0, 0.0, 0.0, 0.0, 0.0, 0.0, 0.0, 0.0, 0.0, 0.0, 0.0, 0.0, 0.0, 0.0, 0.0, 0.0, 0.0, 0.0, 0.0, 0.0, 0.0, 0.0, 0.0, 0.0, 0.0, 0.0, 0.0, 0.0, 0.0, 0.0, 0.0, 0.0, 0.0, 0.0, 0.0, 0.0, 0.0, 0.0, 0.0, 0.0, 0.0, 0.0, 0.0, 0.0, 0.0, 0.0, 0.0, 0.0, 0.0, 0.0, 0.0, 0.0, 0.0, 0.0, 0.0, 0.0, 0.0, 0.0, 0.0, 0.0, 0.0, 0.0, 0.0, 0.0, 0.0, 0.0, 0.0, 0.0, 0.0, 0.0, 0.0, 0.0, 0.0, 0.0, 0.0, 0.0, 0.0, 0.0, 0.0, 0.0, 0.0, 0.0, 0.0, 0.0, 0.0, 0.0, 0.0, 0.0, 0.0, 0.0, 0.0, 0.0, 0.0, 0.0, 0.0, 0.0, 0.0, 0.0, 0.0, 0.0, 0.0, 0.0, 0.0, 0.0, 0.0, 0.0, 0.0, 0.0, 0.0, 0.0, 0.0, 0.0, 0.0, 0.0, 0.0, 0.0, 0.0, 0.0, 0.0, 0.0, 0.0, 0.0, 0.0, 0.0, 0.0, 0.0, 0.0, 0.0, 0.0, 0.0, 0.0, 0.0, 0.0, 0.0, 0.0, 0.0, 0.0, 0.0, 0.0, 0.0, 0.0, 0.0, 0.0, 0.0, 0.0, 0.0, 0.0, 0.0, 0.0, 0.0, 0.0, 0.0, 0.0, 0.0, 0.0, 0.0, 0.0, 0.0, 0.0, 0.0, 0.0, 0.0, 0.0, 0.0, 0.0, 0.0, 0.0, 0.0, 0.0, 0.0, 0.0, 0.0, 0.0, 0.0, 0.0, 0.0, 0.0, 0.0, 0.0, 0.0, 0.0, 0.0, 0.0, 0.0, 0.0, 0.0, 0.0, 0.0, 0.0, 0.0, 0.0, 0.0, 0.0, 0.0, 0.0, 0.0, 0.0, 0.0, 0.0, 0.0, 0.0, 0.0, 0.0, 0.0, 0.0, 0.0, 0.0, 0.0, 0.0, 0.0, 0.0, 0.0, 0.0, 0.0, 0.0, 0.0, 0.0, 0.0, 0.0, 0.0, 0.0, 0.0, 0.0, 0.0, 0.0, 0.0, 0.0, 0.0, 0.0, 0.0, 0.0, 0.0, 0.0, 0.0, 0.0, 0.0, 0.0, 0.0, 0.0, 0.0, 0.0, 0.0, 0.0, 0.0, 0.0, 0.0, 0.0, 0.0, 0.0, 0.0, 0.0, 0.0, 0.0, 0.0, 0.0, 0.0, 0.0, 0.0, 0.0, 0.0, 0.0, 0.0, 0.0, 0.0, 0.0, 0.0, 0.0, 0.0, 0.0, 0.0, 0.0, 0.0, 0.0, 0.0, 0.0, 0.0, 0.0, 0.0, 0.0, 0.0, 0.0, 0.0])
me_cube_003.materials.append(mat_material)
me_cube_003.use_remesh_preserve_volume = False
me_cube_003.use_remesh_preserve_attributes = False
me_cube_003.use_mirror_vertex_groups = False
me_cube_003.update()

# ---- objects
ob_cube_003 = bpy.data.objects.new('Cube.003', me_cube_003)

# ---- transforms, parenting, visibility, modifiers, constraints
ob_cube_003.location = (0.0, 0.0, 0.0)
ob_cube_003.lock_rotations_4d = False
ob_cube_003.empty_display_type = 'ARROWS'
ob_cube_003.lineart.crease_threshold = 0.0
_m = ob_cube_003.modifiers.new('Mirror', 'MIRROR')
_m.use_clip = True

# ---- collection membership
col_collection_1.objects.link(ob_cube_003)

# ---- scene / render settings (as saved in the file)
scene.frame_start = 1; scene.frame_end = 250; scene.frame_set(1)
scene.render.engine = 'BLENDER_EEVEE_NEXT'
scene.render.resolution_percentage = 50
scene.render.dither_intensity = 0.0
scene.cycles.use_denoising = False
scene.cycles.samples = 10
scene.cycles.sampling_pattern = 'TABULATED_SOBOL'
scene.cycles.light_sampling_threshold = 0.0
scene.cycles.use_adaptive_sampling = False
scene.cycles.use_light_tree = False
scene.cycles.blur_glossy = 0.0
scene.cycles.pixel_filter_type = 'GAUSSIAN'
scene.cycles.sample_clamp_indirect = 0.0
scene.view_settings.view_transform = 'Standard'
bpy.context.view_layer.update()

# ---- added for rendering (the .blend has no active camera and no usable light): camera, sun
cam_auto = bpy.data.cameras.new('AutoCamera')
cam_auto.lens = 50.0
cam_auto.sensor_width = 36.0
cam_auto.clip_end = 1000.0
ob_auto_camera = bpy.data.objects.new('AutoCamera', cam_auto)
scene.collection.objects.link(ob_auto_camera)
ob_auto_camera.location = (12.1601, -14.54, 7.37805)
ob_auto_camera.rotation_euler = (1.09748, -7.21219e-08, 0.694738)
scene.camera = ob_auto_camera
light_auto_sun = bpy.data.lights.new('AutoSun', 'SUN')
light_auto_sun.energy = 3.0
light_auto_sun.angle = 0.0523599
ob_auto_sun = bpy.data.objects.new('AutoSun', light_auto_sun)
scene.collection.objects.link(ob_auto_sun)
ob_auto_sun.rotation_euler = (0.872665, 0.174533, 0.523599)
bpy.context.view_layer.update()
